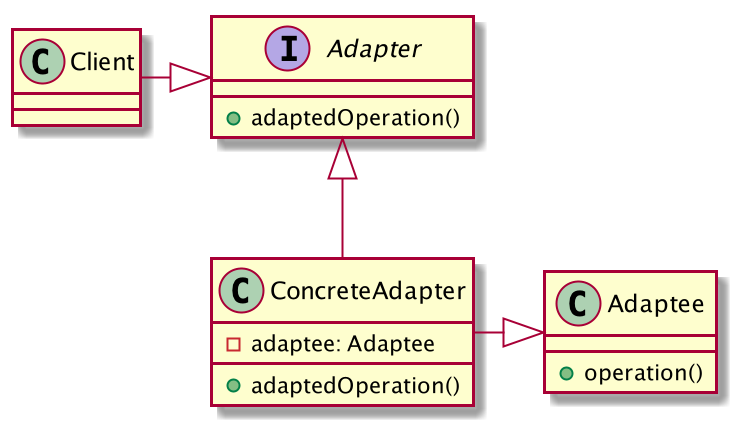

The diagram above was rendered by PlantUML. Its source (embedded in the PNG):
@startuml

class Client {
}
interface Adapter {
    +adaptedOperation()
}
class ConcreteAdapter {
    -adaptee: Adaptee
    +adaptedOperation()
}
class Adaptee {
    +operation()
}

Client -|> Adapter
Adapter <|-- ConcreteAdapter
ConcreteAdapter -|> Adaptee

@enduml